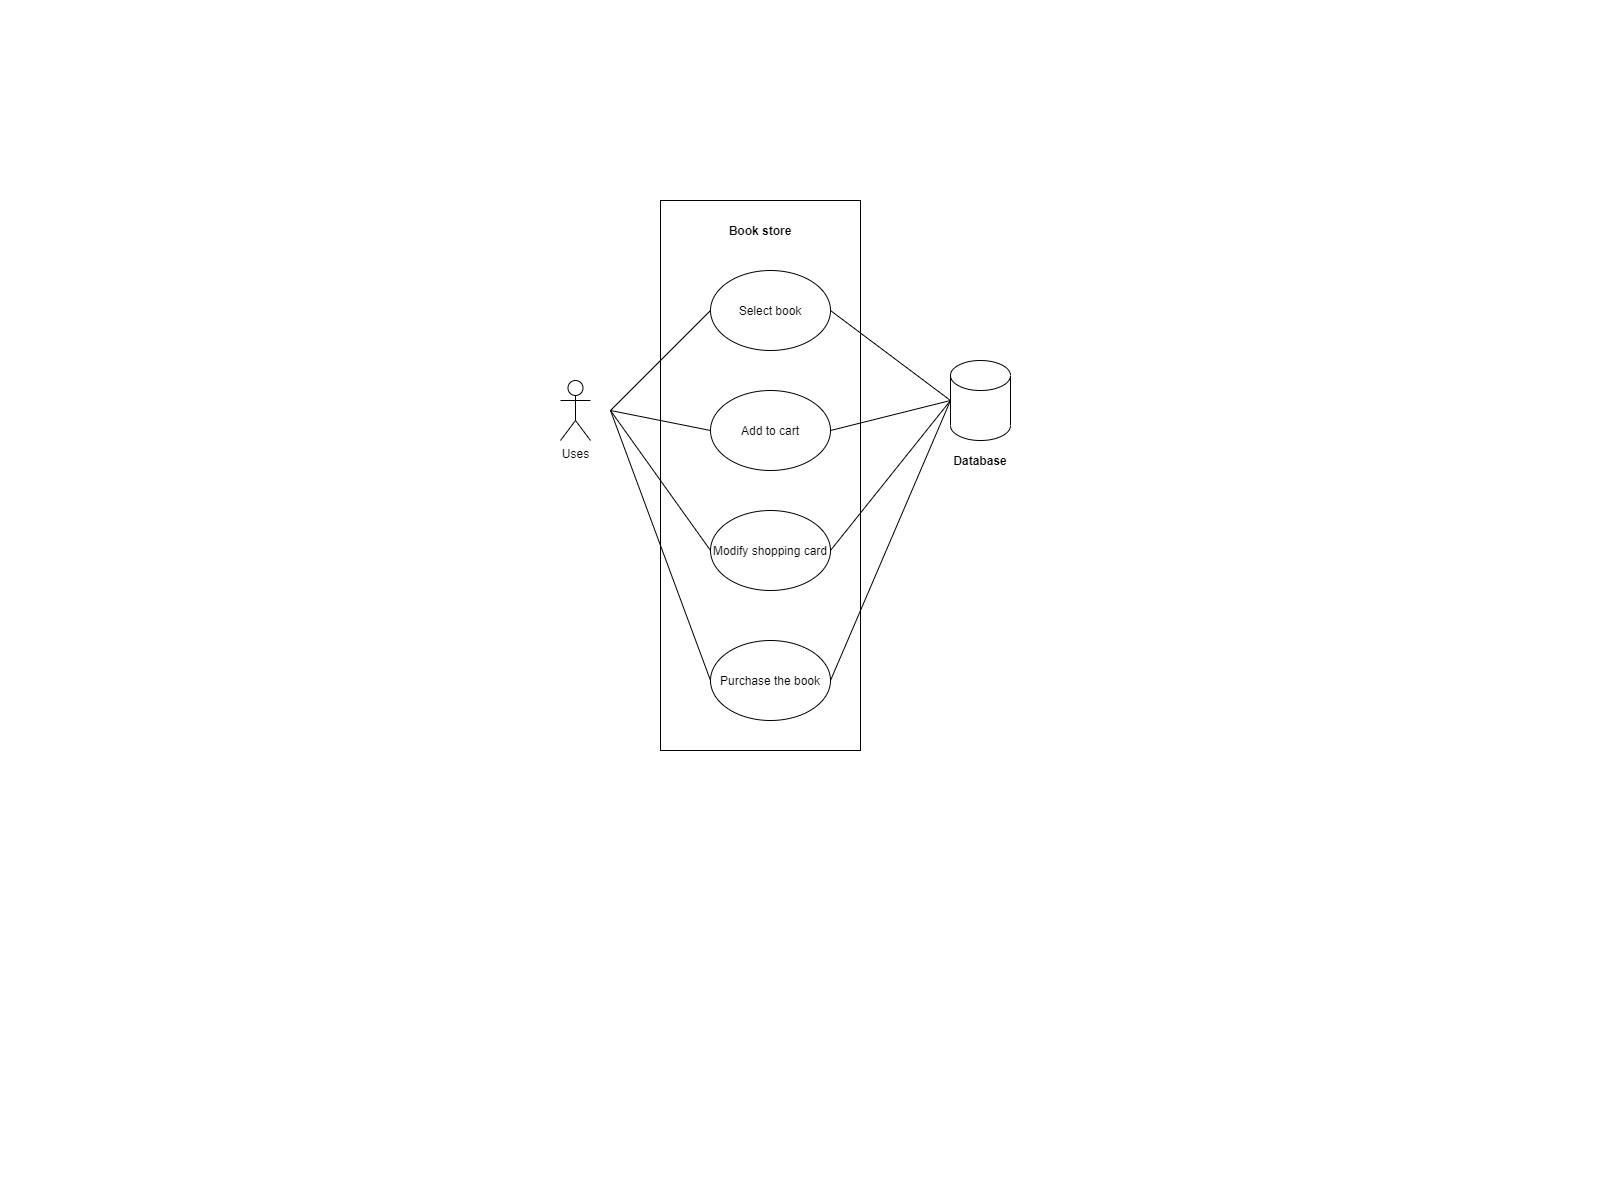

The diagram above was exported from draw.io. Its source (the exported page's mxGraphModel, read from the mxfile embedded in the PNG):
<mxGraphModel dx="1293" dy="1738" grid="1" gridSize="10" guides="1" tooltips="1" connect="1" arrows="1" fold="1" page="1" pageScale="1" pageWidth="1600" pageHeight="1200" math="0" shadow="0">
  <root>
    <mxCell id="0" />
    <mxCell id="1" parent="0" />
    <mxCell id="vhCtoMikPnhx0DXjrMlv-30" value="" style="rounded=0;whiteSpace=wrap;html=1;glass=0;fillColor=none;" vertex="1" parent="1">
      <mxGeometry x="660" y="200" width="200" height="550" as="geometry" />
    </mxCell>
    <mxCell id="vhCtoMikPnhx0DXjrMlv-19" value="Uses" style="shape=umlActor;verticalLabelPosition=bottom;verticalAlign=top;html=1;outlineConnect=0;" vertex="1" parent="1">
      <mxGeometry x="560" y="380" width="30" height="60" as="geometry" />
    </mxCell>
    <mxCell id="vhCtoMikPnhx0DXjrMlv-20" value="Select book" style="ellipse;whiteSpace=wrap;html=1;" vertex="1" parent="1">
      <mxGeometry x="710" y="270" width="120" height="80" as="geometry" />
    </mxCell>
    <mxCell id="vhCtoMikPnhx0DXjrMlv-21" value="Add to cart" style="ellipse;whiteSpace=wrap;html=1;" vertex="1" parent="1">
      <mxGeometry x="710" y="390" width="120" height="80" as="geometry" />
    </mxCell>
    <mxCell id="vhCtoMikPnhx0DXjrMlv-22" value="Modify shopping card" style="ellipse;whiteSpace=wrap;html=1;" vertex="1" parent="1">
      <mxGeometry x="710" y="510" width="120" height="80" as="geometry" />
    </mxCell>
    <mxCell id="vhCtoMikPnhx0DXjrMlv-23" value="Purchase the book" style="ellipse;whiteSpace=wrap;html=1;" vertex="1" parent="1">
      <mxGeometry x="710" y="640" width="120" height="80" as="geometry" />
    </mxCell>
    <mxCell id="vhCtoMikPnhx0DXjrMlv-25" value="" style="endArrow=none;html=1;entryX=0;entryY=0.5;entryDx=0;entryDy=0;" edge="1" parent="1" target="vhCtoMikPnhx0DXjrMlv-20">
      <mxGeometry width="50" height="50" relative="1" as="geometry">
        <mxPoint x="610" y="410" as="sourcePoint" />
        <mxPoint x="830" y="520" as="targetPoint" />
        <Array as="points">
          <mxPoint x="610" y="410" />
        </Array>
      </mxGeometry>
    </mxCell>
    <mxCell id="vhCtoMikPnhx0DXjrMlv-26" value="" style="endArrow=none;html=1;entryX=0;entryY=0.5;entryDx=0;entryDy=0;" edge="1" parent="1" target="vhCtoMikPnhx0DXjrMlv-21">
      <mxGeometry width="50" height="50" relative="1" as="geometry">
        <mxPoint x="610" y="410" as="sourcePoint" />
        <mxPoint x="710" y="310" as="targetPoint" />
        <Array as="points">
          <mxPoint x="610" y="410" />
        </Array>
      </mxGeometry>
    </mxCell>
    <mxCell id="vhCtoMikPnhx0DXjrMlv-27" value="" style="endArrow=none;html=1;entryX=0;entryY=0.5;entryDx=0;entryDy=0;" edge="1" parent="1" target="vhCtoMikPnhx0DXjrMlv-22">
      <mxGeometry width="50" height="50" relative="1" as="geometry">
        <mxPoint x="610" y="410" as="sourcePoint" />
        <mxPoint x="710" y="430" as="targetPoint" />
        <Array as="points">
          <mxPoint x="610" y="410" />
        </Array>
      </mxGeometry>
    </mxCell>
    <mxCell id="vhCtoMikPnhx0DXjrMlv-28" value="" style="endArrow=none;html=1;entryX=0;entryY=0.5;entryDx=0;entryDy=0;" edge="1" parent="1" target="vhCtoMikPnhx0DXjrMlv-23">
      <mxGeometry width="50" height="50" relative="1" as="geometry">
        <mxPoint x="610" y="410" as="sourcePoint" />
        <mxPoint x="710" y="550" as="targetPoint" />
        <Array as="points">
          <mxPoint x="610" y="410" />
        </Array>
      </mxGeometry>
    </mxCell>
    <mxCell id="vhCtoMikPnhx0DXjrMlv-31" value="Book store" style="text;html=1;strokeColor=none;fillColor=none;align=center;verticalAlign=middle;whiteSpace=wrap;rounded=0;glass=0;fontStyle=1" vertex="1" parent="1">
      <mxGeometry x="720" y="220" width="80" height="20" as="geometry" />
    </mxCell>
    <mxCell id="vhCtoMikPnhx0DXjrMlv-33" style="edgeStyle=none;rounded=0;orthogonalLoop=1;jettySize=auto;html=1;exitX=0;exitY=0.3333333333333333;exitDx=0;exitDy=0;exitPerimeter=0;entryX=1;entryY=0.5;entryDx=0;entryDy=0;endArrow=none;endFill=0;" edge="1" parent="1" target="vhCtoMikPnhx0DXjrMlv-20">
      <mxGeometry relative="1" as="geometry">
        <mxPoint x="950" y="400" as="sourcePoint" />
      </mxGeometry>
    </mxCell>
    <mxCell id="vhCtoMikPnhx0DXjrMlv-34" style="edgeStyle=none;rounded=0;orthogonalLoop=1;jettySize=auto;html=1;exitX=0;exitY=0.3333333333333333;exitDx=0;exitDy=0;exitPerimeter=0;entryX=1;entryY=0.5;entryDx=0;entryDy=0;endArrow=none;endFill=0;" edge="1" parent="1" target="vhCtoMikPnhx0DXjrMlv-21">
      <mxGeometry relative="1" as="geometry">
        <mxPoint x="950" y="400" as="sourcePoint" />
      </mxGeometry>
    </mxCell>
    <mxCell id="vhCtoMikPnhx0DXjrMlv-35" style="edgeStyle=none;rounded=0;orthogonalLoop=1;jettySize=auto;html=1;exitX=0;exitY=0.3333333333333333;exitDx=0;exitDy=0;exitPerimeter=0;entryX=1;entryY=0.5;entryDx=0;entryDy=0;endArrow=none;endFill=0;" edge="1" parent="1" target="vhCtoMikPnhx0DXjrMlv-22">
      <mxGeometry relative="1" as="geometry">
        <mxPoint x="950" y="400" as="sourcePoint" />
      </mxGeometry>
    </mxCell>
    <mxCell id="vhCtoMikPnhx0DXjrMlv-36" style="edgeStyle=none;rounded=0;orthogonalLoop=1;jettySize=auto;html=1;exitX=0;exitY=0.3333333333333333;exitDx=0;exitDy=0;exitPerimeter=0;entryX=1;entryY=0.5;entryDx=0;entryDy=0;endArrow=none;endFill=0;" edge="1" parent="1" target="vhCtoMikPnhx0DXjrMlv-23">
      <mxGeometry relative="1" as="geometry">
        <mxPoint x="950" y="400" as="sourcePoint" />
        <mxPoint x="830" y="550" as="targetPoint" />
      </mxGeometry>
    </mxCell>
    <mxCell id="vhCtoMikPnhx0DXjrMlv-37" value="" style="shape=cylinder3;whiteSpace=wrap;html=1;boundedLbl=1;backgroundOutline=1;size=15;glass=0;fillColor=none;" vertex="1" parent="1">
      <mxGeometry x="950" y="360" width="60" height="80" as="geometry" />
    </mxCell>
    <mxCell id="vhCtoMikPnhx0DXjrMlv-38" value="Database" style="text;html=1;strokeColor=none;fillColor=none;align=center;verticalAlign=middle;whiteSpace=wrap;rounded=0;glass=0;fontStyle=1" vertex="1" parent="1">
      <mxGeometry x="940" y="450" width="80" height="20" as="geometry" />
    </mxCell>
  </root>
</mxGraphModel>